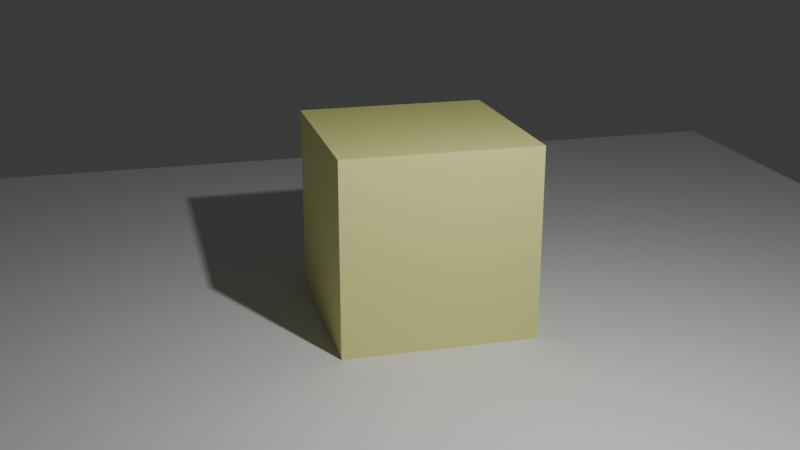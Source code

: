 # Source: basic.blend  (saved by Blender 4.1.24; exported with 4.5.12 LTS)
import bpy
from mathutils import Matrix  # noqa: F401  (used for matrix-valued properties, if any)

bpy.ops.wm.read_factory_settings(use_empty=True)
scene = bpy.context.scene
scene.name = 'Basic'

# ---- collections
col_collection = bpy.data.collections.new('Collection'); scene.collection.children.link(col_collection)

# ---- materials (node trees are filled in below, after node groups)
mat_material = bpy.data.materials.new('Material')
mat_material.alpha_threshold = 0.0
mat_material.use_transparent_shadow = False
mat_material.roughness = 0.5
mat_material.line_color = (0.0, 0.0, 0.0, 1.0)

# ---- material node trees
mat_material.use_nodes = True; mat_material.node_tree.nodes.clear()
_N = mat_material.node_tree.nodes; _L = mat_material.node_tree.links
n0 = _N.new('ShaderNodeOutputMaterial'); n0.name = 'Material Output'; n0.location = (300, 300)
n1 = _N.new('ShaderNodeBsdfPrincipled'); n1.name = 'Principled BSDF'; n1.location = (10, 300)
n1.inputs[0].default_value = (0.7814, 0.8011, 0.2952, 1.0)
n1.inputs[3].default_value = 1.45
_L.new(n1.outputs[0], n0.inputs[0])
n0.is_active_output = True

# ---- world
world_world = bpy.data.worlds.new('World'); scene.world = world_world
world_world.use_nodes = True; world_world.node_tree.nodes.clear()
_N = world_world.node_tree.nodes; _L = world_world.node_tree.links
n0 = _N.new('ShaderNodeOutputWorld'); n0.name = 'World Output'; n0.location = (300, 300)
n1 = _N.new('ShaderNodeBackground'); n1.name = 'Background'; n1.location = (10, 300)
n1.inputs[0].default_value = (0.05088, 0.05088, 0.05088, 1.0)
_L.new(n1.outputs[0], n0.inputs[0])
n0.is_active_output = True
world_world.color = (0.05088, 0.05088, 0.05088)
world_world.use_sun_shadow = False
world_world.sun_shadow_jitter_overblur = 0.0

# ---- cameras
cam_camera = bpy.data.cameras.new('Camera')
cam_camera.clip_end = 100.0
cam_camera.ortho_scale = 7.314

# ---- lights
light_light = bpy.data.lights.new('Light', 'POINT')
light_light.transmission_factor = 0.0
light_light.energy = 1000.0
light_light.shadow_soft_size = 0.1
light_light.shadow_maximum_resolution = 0.006
light_light.use_absolute_resolution = True

# ---- meshes
me_plane = bpy.data.meshes.new('Plane')
me_plane.from_pydata([(-1.0, -1.0, 0.0), (1.0, -1.0, 0.0), (-1.0, 1.0, 0.0), (1.0, 1.0, 0.0)], [], [(0, 1, 3, 2)])
_uv = me_plane.uv_layers.new(name='UVMap')
_uv.uv.foreach_set('vector', [0.0, 0.0, 1.0, 0.0, 1.0, 1.0, 0.0, 1.0])
me_plane.update()
me_cube = bpy.data.meshes.new('Cube')
me_cube.from_pydata([(1.0, 1.0, 1.0), (1.0, 1.0, -1.0), (1.0, -1.0, 1.0), (1.0, -1.0, -1.0), (-1.0, 1.0, 1.0), (-1.0, 1.0, -1.0), (-1.0, -1.0, 1.0), (-1.0, -1.0, -1.0)], [], [(0, 4, 6, 2), (3, 2, 6, 7), (7, 6, 4, 5), (5, 1, 3, 7), (1, 0, 2, 3), (5, 4, 0, 1)])
_uv = me_cube.uv_layers.new(name='UVMap')
_uv.uv.foreach_set('vector', [0.625, 0.5, 0.875, 0.5, 0.875, 0.75, 0.625, 0.75, 0.375, 0.75, 0.625, 0.75, 0.625, 1.0, 0.375, 1.0, 0.375, 0.0, 0.625, 0.0, 0.625, 0.25, 0.375, 0.25, 0.125, 0.5, 0.375, 0.5, 0.375, 0.75, 0.125, 0.75, 0.375, 0.5, 0.625, 0.5, 0.625, 0.75, 0.375, 0.75, 0.375, 0.25, 0.625, 0.25, 0.625, 0.5, 0.375, 0.5])
me_cube.materials.append(mat_material)
me_cube.use_mirror_vertex_groups = False
me_cube.update()

# ---- objects
ob_plane = bpy.data.objects.new('Plane', me_plane)
ob_assets_basic = bpy.data.objects.new('assets_Basic', None)
ob_cube = bpy.data.objects.new('Cube', me_cube)
ob_light = bpy.data.objects.new('Light', light_light)
ob_camera = bpy.data.objects.new('Camera', cam_camera)

# ---- transforms, parenting, visibility, modifiers, constraints
ob_plane.location = (0.0, 0.0, 0.0)
ob_plane.scale = (8.336, 8.336, 8.336)
ob_assets_basic.location = (0.0, 0.0, 0.0)
ob_assets_basic.scale = (0.0, 0.0, 0.0)
ob_assets_basic.empty_display_size = 2.0
ob_cube.location = (-0.8977, 0.362, 1.2)
ob_cube.scale = (1.209, 1.209, 1.209)
ob_cube.lock_rotations_4d = False
ob_cube.empty_display_type = 'ARROWS'
ob_cube.lineart.crease_threshold = 0.0
ob_light.location = (4.076, 1.005, 5.904)
ob_light.rotation_euler = (0.6503, 0.05522, 1.866)
ob_light.lock_rotations_4d = False
ob_light.empty_display_type = 'ARROWS'
ob_light.color = (0.0, 0.0, 0.0, 0.0)
ob_light.lineart.crease_threshold = 0.0
ob_camera.location = (11.76, -3.105, 5.728)
ob_camera.rotation_euler = (1.235, -3.278e-06, 1.318)
ob_camera.lock_rotations_4d = False
ob_camera.empty_display_type = 'ARROWS'
ob_camera.color = (0.0, 0.0, 0.0, 0.0)
ob_camera.display_type = 'WIRE'
ob_camera.lineart.crease_threshold = 0.0

# ---- collection membership
scene.collection.objects.link(ob_plane)
scene.collection.objects.link(ob_assets_basic)
col_collection.objects.link(ob_cube)
col_collection.objects.link(ob_light)
col_collection.objects.link(ob_camera)

# ---- scene / render settings (as saved in the file)
scene.camera = ob_camera
scene.frame_start = 1; scene.frame_end = 250; scene.frame_set(2)
scene.render.engine = 'BLENDER_EEVEE_NEXT'
scene.cycles.sampling_pattern = 'TABULATED_SOBOL'
scene.eevee.ray_tracing_options.trace_max_roughness = 0.0
bpy.context.view_layer.update()
